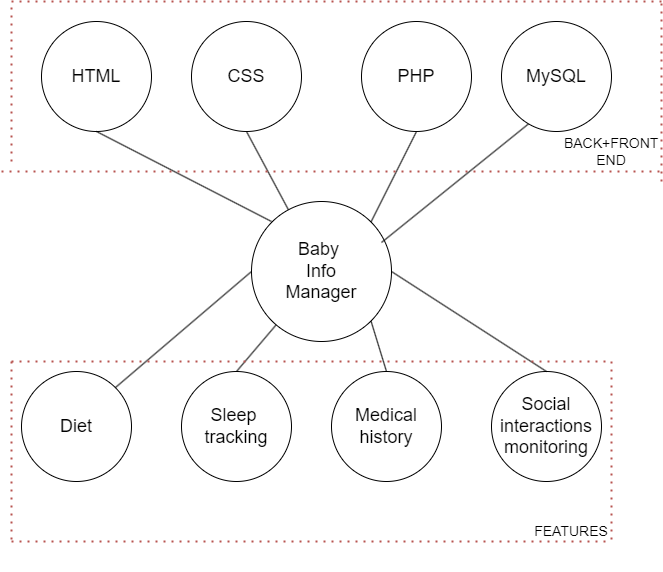

The diagram above was exported from draw.io. Its source (the exported page's mxGraphModel, read from the mxfile embedded in the PNG):
<mxGraphModel dx="1434" dy="796" grid="1" gridSize="10" guides="1" tooltips="1" connect="1" arrows="1" fold="1" page="1" pageScale="1" pageWidth="827" pageHeight="1169" math="0" shadow="0">
  <root>
    <mxCell id="0" />
    <mxCell id="1" parent="0" />
    <mxCell id="OTeniIb-d7GrIpxqsyTa-1" value="&lt;font style=&quot;font-size: 18px;&quot;&gt;Baby&amp;nbsp;&lt;br&gt;Info&lt;br&gt;Manager&lt;/font&gt;" style="ellipse;whiteSpace=wrap;html=1;aspect=fixed;" parent="1" vertex="1">
      <mxGeometry x="320" y="240" width="140" height="140" as="geometry" />
    </mxCell>
    <mxCell id="OTeniIb-d7GrIpxqsyTa-2" value="&lt;font style=&quot;font-size: 18px;&quot;&gt;Diet&lt;/font&gt;" style="ellipse;whiteSpace=wrap;html=1;aspect=fixed;" parent="1" vertex="1">
      <mxGeometry x="90" y="410" width="110" height="110" as="geometry" />
    </mxCell>
    <mxCell id="OTeniIb-d7GrIpxqsyTa-4" value="&lt;span style=&quot;font-size: 18px;&quot;&gt;Sleep&amp;nbsp;&lt;br&gt;tracking&lt;br&gt;&lt;/span&gt;" style="ellipse;whiteSpace=wrap;html=1;aspect=fixed;" parent="1" vertex="1">
      <mxGeometry x="250" y="410" width="110" height="110" as="geometry" />
    </mxCell>
    <mxCell id="OTeniIb-d7GrIpxqsyTa-6" value="&lt;span style=&quot;font-size: 18px;&quot;&gt;Medical&lt;br&gt;history&lt;br&gt;&lt;/span&gt;" style="ellipse;whiteSpace=wrap;html=1;aspect=fixed;" parent="1" vertex="1">
      <mxGeometry x="400" y="410" width="110" height="110" as="geometry" />
    </mxCell>
    <mxCell id="OTeniIb-d7GrIpxqsyTa-7" value="&lt;span style=&quot;font-size: 18px;&quot;&gt;Social&lt;br&gt;interactions&lt;br&gt;monitoring&lt;br&gt;&lt;/span&gt;" style="ellipse;whiteSpace=wrap;html=1;aspect=fixed;" parent="1" vertex="1">
      <mxGeometry x="560" y="410" width="110" height="110" as="geometry" />
    </mxCell>
    <mxCell id="OTeniIb-d7GrIpxqsyTa-12" value="" style="endArrow=none;html=1;rounded=0;exitX=1;exitY=0;exitDx=0;exitDy=0;entryX=0;entryY=0.5;entryDx=0;entryDy=0;" parent="1" source="OTeniIb-d7GrIpxqsyTa-2" target="OTeniIb-d7GrIpxqsyTa-1" edge="1">
      <mxGeometry width="50" height="50" relative="1" as="geometry">
        <mxPoint x="390" y="420" as="sourcePoint" />
        <mxPoint x="440" y="370" as="targetPoint" />
      </mxGeometry>
    </mxCell>
    <mxCell id="OTeniIb-d7GrIpxqsyTa-13" value="" style="endArrow=none;html=1;rounded=0;exitX=0.5;exitY=0;exitDx=0;exitDy=0;" parent="1" source="OTeniIb-d7GrIpxqsyTa-4" target="OTeniIb-d7GrIpxqsyTa-1" edge="1">
      <mxGeometry width="50" height="50" relative="1" as="geometry">
        <mxPoint x="390" y="420" as="sourcePoint" />
        <mxPoint x="440" y="370" as="targetPoint" />
      </mxGeometry>
    </mxCell>
    <mxCell id="OTeniIb-d7GrIpxqsyTa-14" value="" style="endArrow=none;html=1;rounded=0;exitX=0.5;exitY=0;exitDx=0;exitDy=0;entryX=1;entryY=1;entryDx=0;entryDy=0;" parent="1" source="OTeniIb-d7GrIpxqsyTa-6" target="OTeniIb-d7GrIpxqsyTa-1" edge="1">
      <mxGeometry width="50" height="50" relative="1" as="geometry">
        <mxPoint x="390" y="420" as="sourcePoint" />
        <mxPoint x="440" y="370" as="targetPoint" />
      </mxGeometry>
    </mxCell>
    <mxCell id="OTeniIb-d7GrIpxqsyTa-15" value="" style="endArrow=none;html=1;rounded=0;exitX=0.5;exitY=0;exitDx=0;exitDy=0;entryX=1;entryY=0.5;entryDx=0;entryDy=0;" parent="1" source="OTeniIb-d7GrIpxqsyTa-7" target="OTeniIb-d7GrIpxqsyTa-1" edge="1">
      <mxGeometry width="50" height="50" relative="1" as="geometry">
        <mxPoint x="390" y="420" as="sourcePoint" />
        <mxPoint x="440" y="370" as="targetPoint" />
      </mxGeometry>
    </mxCell>
    <mxCell id="kI5-_NeXLybjlofDp373-1" value="&lt;font style=&quot;font-size: 18px;&quot;&gt;HTML&lt;/font&gt;" style="ellipse;whiteSpace=wrap;html=1;aspect=fixed;" parent="1" vertex="1">
      <mxGeometry x="110" y="60" width="110" height="110" as="geometry" />
    </mxCell>
    <mxCell id="kI5-_NeXLybjlofDp373-2" value="&lt;font style=&quot;font-size: 18px;&quot;&gt;CSS&lt;/font&gt;" style="ellipse;whiteSpace=wrap;html=1;aspect=fixed;" parent="1" vertex="1">
      <mxGeometry x="260" y="60" width="110" height="110" as="geometry" />
    </mxCell>
    <mxCell id="kI5-_NeXLybjlofDp373-3" value="&lt;font style=&quot;font-size: 18px;&quot;&gt;PHP&lt;/font&gt;" style="ellipse;whiteSpace=wrap;html=1;aspect=fixed;" parent="1" vertex="1">
      <mxGeometry x="430" y="60" width="110" height="110" as="geometry" />
    </mxCell>
    <mxCell id="kI5-_NeXLybjlofDp373-4" value="" style="endArrow=none;html=1;rounded=0;entryX=0.5;entryY=1;entryDx=0;entryDy=0;" parent="1" target="kI5-_NeXLybjlofDp373-1" edge="1">
      <mxGeometry width="50" height="50" relative="1" as="geometry">
        <mxPoint x="340" y="260" as="sourcePoint" />
        <mxPoint x="440" y="250" as="targetPoint" />
      </mxGeometry>
    </mxCell>
    <mxCell id="kI5-_NeXLybjlofDp373-5" value="" style="endArrow=none;html=1;rounded=0;exitX=0.5;exitY=1;exitDx=0;exitDy=0;" parent="1" source="kI5-_NeXLybjlofDp373-2" target="OTeniIb-d7GrIpxqsyTa-1" edge="1">
      <mxGeometry width="50" height="50" relative="1" as="geometry">
        <mxPoint x="390" y="300" as="sourcePoint" />
        <mxPoint x="440" y="250" as="targetPoint" />
      </mxGeometry>
    </mxCell>
    <mxCell id="kI5-_NeXLybjlofDp373-6" value="" style="endArrow=none;html=1;rounded=0;entryX=0.5;entryY=1;entryDx=0;entryDy=0;exitX=1;exitY=0;exitDx=0;exitDy=0;" parent="1" source="OTeniIb-d7GrIpxqsyTa-1" target="kI5-_NeXLybjlofDp373-3" edge="1">
      <mxGeometry width="50" height="50" relative="1" as="geometry">
        <mxPoint x="390" y="300" as="sourcePoint" />
        <mxPoint x="440" y="250" as="targetPoint" />
      </mxGeometry>
    </mxCell>
    <mxCell id="kI5-_NeXLybjlofDp373-9" value="" style="endArrow=none;dashed=1;html=1;dashPattern=1 3;strokeWidth=2;rounded=0;fillColor=#f8cecc;strokeColor=#b85450;" parent="1" edge="1">
      <mxGeometry width="50" height="50" relative="1" as="geometry">
        <mxPoint x="80" y="400" as="sourcePoint" />
        <mxPoint x="680" y="400" as="targetPoint" />
      </mxGeometry>
    </mxCell>
    <mxCell id="kI5-_NeXLybjlofDp373-10" value="" style="endArrow=none;dashed=1;html=1;dashPattern=1 3;strokeWidth=2;rounded=0;fillColor=#f8cecc;strokeColor=#b85450;" parent="1" edge="1">
      <mxGeometry width="50" height="50" relative="1" as="geometry">
        <mxPoint x="80" y="400" as="sourcePoint" />
        <mxPoint x="80" y="580" as="targetPoint" />
      </mxGeometry>
    </mxCell>
    <mxCell id="kI5-_NeXLybjlofDp373-11" value="" style="endArrow=none;dashed=1;html=1;dashPattern=1 3;strokeWidth=2;rounded=0;fillColor=#f8cecc;strokeColor=#b85450;" parent="1" edge="1">
      <mxGeometry width="50" height="50" relative="1" as="geometry">
        <mxPoint x="680" y="400" as="sourcePoint" />
        <mxPoint x="680" y="580" as="targetPoint" />
      </mxGeometry>
    </mxCell>
    <mxCell id="kI5-_NeXLybjlofDp373-12" value="" style="endArrow=none;dashed=1;html=1;dashPattern=1 3;strokeWidth=2;rounded=0;fillColor=#f8cecc;strokeColor=#b85450;" parent="1" edge="1">
      <mxGeometry width="50" height="50" relative="1" as="geometry">
        <mxPoint x="80" y="580" as="sourcePoint" />
        <mxPoint x="680" y="580" as="targetPoint" />
      </mxGeometry>
    </mxCell>
    <mxCell id="kI5-_NeXLybjlofDp373-16" value="" style="endArrow=none;dashed=1;html=1;dashPattern=1 3;strokeWidth=2;rounded=0;fillColor=#f8cecc;strokeColor=#b85450;" parent="1" edge="1">
      <mxGeometry width="50" height="50" relative="1" as="geometry">
        <mxPoint x="80" y="40" as="sourcePoint" />
        <mxPoint x="730" y="40" as="targetPoint" />
      </mxGeometry>
    </mxCell>
    <mxCell id="kI5-_NeXLybjlofDp373-17" value="" style="endArrow=none;dashed=1;html=1;dashPattern=1 3;strokeWidth=2;rounded=0;fillColor=#f8cecc;strokeColor=#b85450;" parent="1" edge="1">
      <mxGeometry width="50" height="50" relative="1" as="geometry">
        <mxPoint x="70" y="210" as="sourcePoint" />
        <mxPoint x="730" y="210" as="targetPoint" />
      </mxGeometry>
    </mxCell>
    <mxCell id="kI5-_NeXLybjlofDp373-18" value="" style="endArrow=none;dashed=1;html=1;dashPattern=1 3;strokeWidth=2;rounded=0;fillColor=#f8cecc;strokeColor=#b85450;" parent="1" edge="1">
      <mxGeometry width="50" height="50" relative="1" as="geometry">
        <mxPoint x="80" y="200" as="sourcePoint" />
        <mxPoint x="80" y="40" as="targetPoint" />
        <Array as="points">
          <mxPoint x="80" y="120" />
        </Array>
      </mxGeometry>
    </mxCell>
    <mxCell id="kI5-_NeXLybjlofDp373-19" value="" style="endArrow=none;dashed=1;html=1;dashPattern=1 3;strokeWidth=2;rounded=0;fillColor=#f8cecc;strokeColor=#b85450;" parent="1" edge="1">
      <mxGeometry width="50" height="50" relative="1" as="geometry">
        <mxPoint x="730" y="220" as="sourcePoint" />
        <mxPoint x="730" y="40" as="targetPoint" />
        <Array as="points">
          <mxPoint x="730" y="120" />
        </Array>
      </mxGeometry>
    </mxCell>
    <mxCell id="kI5-_NeXLybjlofDp373-20" value="&lt;font style=&quot;font-size: 14px;&quot;&gt;FEATURES&lt;/font&gt;" style="text;html=1;strokeColor=none;fillColor=none;align=center;verticalAlign=middle;whiteSpace=wrap;rounded=0;" parent="1" vertex="1">
      <mxGeometry x="610" y="530" width="60" height="80" as="geometry" />
    </mxCell>
    <mxCell id="kI5-_NeXLybjlofDp373-21" value="&lt;font style=&quot;font-size: 14px;&quot;&gt;BACK+FRONT END&lt;/font&gt;" style="text;html=1;strokeColor=none;fillColor=none;align=center;verticalAlign=middle;whiteSpace=wrap;rounded=0;" parent="1" vertex="1">
      <mxGeometry x="650" y="150" width="60" height="80" as="geometry" />
    </mxCell>
    <mxCell id="DXTZMy9ckouEP60FKqEt-1" value="" style="endArrow=none;html=1;rounded=0;exitX=1;exitY=0;exitDx=0;exitDy=0;" edge="1" parent="1">
      <mxGeometry width="50" height="50" relative="1" as="geometry">
        <mxPoint x="450" y="281" as="sourcePoint" />
        <mxPoint x="600" y="160" as="targetPoint" />
      </mxGeometry>
    </mxCell>
    <mxCell id="DXTZMy9ckouEP60FKqEt-2" value="&lt;span style=&quot;font-size: 18px;&quot;&gt;MySQL&lt;/span&gt;" style="ellipse;whiteSpace=wrap;html=1;aspect=fixed;" vertex="1" parent="1">
      <mxGeometry x="570" y="60" width="110" height="110" as="geometry" />
    </mxCell>
  </root>
</mxGraphModel>